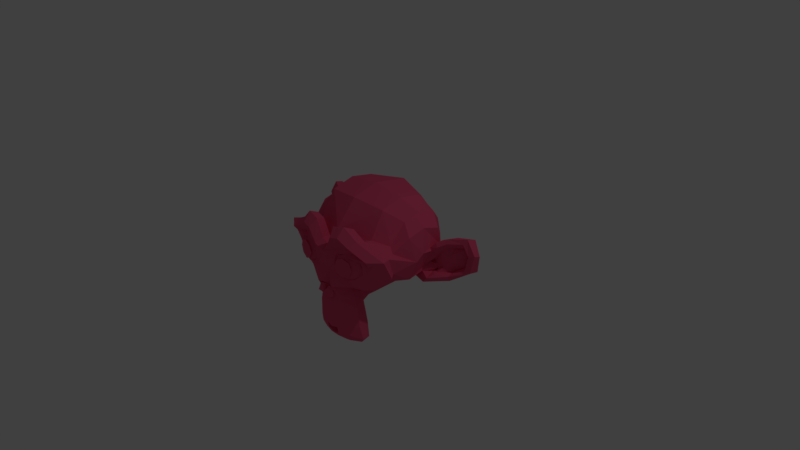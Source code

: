 # Source: monkey.blend  (saved by Blender 2.77.0; exported with 4.5.12 LTS)
import bpy
from mathutils import Matrix  # noqa: F401  (used for matrix-valued properties, if any)

bpy.ops.wm.read_factory_settings(use_empty=True)
scene = bpy.context.scene
scene.name = 'Scene'

# ---- collections
col_collection_1 = bpy.data.collections.new('Collection 1'); scene.collection.children.link(col_collection_1)

# ---- materials (node trees are filled in below, after node groups)
mat_material_001 = bpy.data.materials.new('Material.001')
mat_material_001.alpha_threshold = 0.0
mat_material_001.use_transparent_shadow = False
mat_material_001.diffuse_color = (0.8, 0.08825, 0.1965, 1.0)
mat_material_001.roughness = 0.5
mat_material_001.specular_intensity = 0.5791

# ---- material node trees

# ---- world
world_world = bpy.data.worlds.new('World'); scene.world = world_world
world_world.color = (0.05088, 0.05088, 0.05088)
world_world.use_sun_shadow = False
world_world.sun_shadow_jitter_overblur = 0.0
world_world.cycles.sampling_method = 'MANUAL'

# ---- cameras
cam_camera = bpy.data.cameras.new('Camera')
cam_camera.clip_end = 100.0
cam_camera.lens = 35.0
cam_camera.sensor_width = 32.0
cam_camera.sensor_height = 18.0
cam_camera.ortho_scale = 7.314
cam_camera.dof.focus_distance = 0.0
cam_camera.dof.aperture_fstop = 128.0

# ---- lights
light_lamp = bpy.data.lights.new('Lamp', 'POINT')
light_lamp.transmission_factor = 0.0
light_lamp.cutoff_distance = 30.0
light_lamp.energy = 100.0
light_lamp.shadow_buffer_clip_start = 1.001
light_lamp.shadow_soft_size = 0.1
light_lamp.shadow_maximum_resolution = 0.006
light_lamp.use_absolute_resolution = True

# ---- meshes
me_suzanne = bpy.data.meshes.new('Suzanne')
me_suzanne.from_pydata([(0.4375, -0.7656, 0.1641), (-0.4375, -0.7656, 0.1641), (0.5, -0.6875, 0.09375), (-0.5, -0.6875, 0.09375), (0.5469, -0.5781, 0.05469), (-0.5469, -0.5781, 0.05469), (0.3516, -0.6172, -0.02344), (-0.3516, -0.6172, -0.02344), (0.3516, -0.7188, 0.03125), (-0.3516, -0.7188, 0.03125), (0.3516, -0.7812, 0.1328), (-0.3516, -0.7812, 0.1328), (0.2734, -0.7969, 0.1641), (-0.2734, -0.7969, 0.1641), (0.2031, -0.7422, 0.09375), (-0.2031, -0.7422, 0.09375), (0.1562, -0.6484, 0.05469), (-0.1562, -0.6484, 0.05469), (0.07812, -0.6562, 0.2422), (-0.07812, -0.6562, 0.2422), (0.1406, -0.7422, 0.2422), (-0.1406, -0.7422, 0.2422), (0.2422, -0.7969, 0.2422), (-0.2422, -0.7969, 0.2422), (0.2734, -0.7969, 0.3281), (-0.2734, -0.7969, 0.3281), (0.2031, -0.7422, 0.3906), (-0.2031, -0.7422, 0.3906), (0.1562, -0.6484, 0.4375), (-0.1562, -0.6484, 0.4375), (0.3516, -0.6172, 0.5156), (-0.3516, -0.6172, 0.5156), (0.3516, -0.7188, 0.4531), (-0.3516, -0.7188, 0.4531), (0.3516, -0.7812, 0.3594), (-0.3516, -0.7812, 0.3594), (0.4375, -0.7656, 0.3281), (-0.4375, -0.7656, 0.3281), (0.5, -0.6875, 0.3906), (-0.5, -0.6875, 0.3906), (0.5469, -0.5781, 0.4375), (-0.5469, -0.5781, 0.4375), (0.625, -0.5625, 0.2422), (-0.625, -0.5625, 0.2422), (0.5625, -0.6719, 0.2422), (-0.5625, -0.6719, 0.2422), (0.4688, -0.7578, 0.2422), (-0.4688, -0.7578, 0.2422), (0.4766, -0.7734, 0.2422), (-0.4766, -0.7734, 0.2422), (0.4453, -0.7812, 0.3359), (-0.4453, -0.7812, 0.3359), (0.3516, -0.8047, 0.375), (-0.3516, -0.8047, 0.375), (0.2656, -0.8203, 0.3359), (-0.2656, -0.8203, 0.3359), (0.2266, -0.8203, 0.2422), (-0.2266, -0.8203, 0.2422), (0.2656, -0.8203, 0.1562), (-0.2656, -0.8203, 0.1562), (0.3516, -0.8281, 0.2422), (-0.3516, -0.8281, 0.2422), (0.3516, -0.8047, 0.1172), (-0.3516, -0.8047, 0.1172), (0.4453, -0.7812, 0.1562), (-0.4453, -0.7812, 0.1562), (0.0, -0.7422, 0.4297), (0.0, -0.8203, 0.3516), (0.0, -0.7344, -0.6797), (0.0, -0.7812, -0.3203), (0.0, -0.7969, -0.1875), (0.0, -0.7188, -0.7734), (0.0, -0.6016, 0.4062), (0.0, -0.5703, 0.5703), (0.0, 0.5469, 0.8984), (0.0, 0.8516, 0.5625), (0.0, 0.8281, 0.07031), (0.0, 0.3516, -0.3828), (0.2031, -0.5625, -0.1875), (-0.2031, -0.5625, -0.1875), (0.3125, -0.5703, -0.4375), (-0.3125, -0.5703, -0.4375), (0.3516, -0.5703, -0.6953), (-0.3516, -0.5703, -0.6953), (0.3672, -0.5312, -0.8906), (-0.3672, -0.5312, -0.8906), (0.3281, -0.5234, -0.9453), (-0.3281, -0.5234, -0.9453), (0.1797, -0.5547, -0.9688), (-0.1797, -0.5547, -0.9688), (0.0, -0.5781, -0.9844), (0.4375, -0.5312, -0.1406), (-0.4375, -0.5312, -0.1406), (0.6328, -0.5391, -0.03906), (-0.6328, -0.5391, -0.03906), (0.8281, -0.4453, 0.1484), (-0.8281, -0.4453, 0.1484), (0.8594, -0.5938, 0.4297), (-0.8594, -0.5938, 0.4297), (0.7109, -0.625, 0.4844), (-0.7109, -0.625, 0.4844), (0.4922, -0.6875, 0.6016), (-0.4922, -0.6875, 0.6016), (0.3203, -0.7344, 0.7578), (-0.3203, -0.7344, 0.7578), (0.1562, -0.7578, 0.7188), (-0.1562, -0.7578, 0.7188), (0.0625, -0.75, 0.4922), (-0.0625, -0.75, 0.4922), (0.1641, -0.7734, 0.4141), (-0.1641, -0.7734, 0.4141), (0.125, -0.7656, 0.3047), (-0.125, -0.7656, 0.3047), (0.2031, -0.7422, 0.09375), (-0.2031, -0.7422, 0.09375), (0.375, -0.7031, 0.01562), (-0.375, -0.7031, 0.01562), (0.4922, -0.6719, 0.0625), (-0.4922, -0.6719, 0.0625), (0.625, -0.6484, 0.1875), (-0.625, -0.6484, 0.1875), (0.6406, -0.6484, 0.2969), (-0.6406, -0.6484, 0.2969), (0.6016, -0.6641, 0.375), (-0.6016, -0.6641, 0.375), (0.4297, -0.7188, 0.4375), (-0.4297, -0.7188, 0.4375), (0.25, -0.7578, 0.4688), (-0.25, -0.7578, 0.4688), (0.0, -0.7344, -0.7656), (0.1094, -0.7344, -0.7188), (-0.1094, -0.7344, -0.7188), (0.1172, -0.7109, -0.8359), (-0.1172, -0.7109, -0.8359), (0.0625, -0.6953, -0.8828), (-0.0625, -0.6953, -0.8828), (0.0, -0.6875, -0.8906), (0.0, -0.75, -0.1953), (0.0, -0.7422, -0.1406), (0.1016, -0.7422, -0.1484), (-0.1016, -0.7422, -0.1484), (0.125, -0.75, -0.2266), (-0.125, -0.75, -0.2266), (0.08594, -0.7422, -0.2891), (-0.08594, -0.7422, -0.2891), (0.3984, -0.6719, -0.04688), (-0.3984, -0.6719, -0.04688), (0.6172, -0.625, 0.05469), (-0.6172, -0.625, 0.05469), (0.7266, -0.6016, 0.2031), (-0.7266, -0.6016, 0.2031), (0.7422, -0.6562, 0.375), (-0.7422, -0.6562, 0.375), (0.6875, -0.7266, 0.4141), (-0.6875, -0.7266, 0.4141), (0.4375, -0.7969, 0.5469), (-0.4375, -0.7969, 0.5469), (0.3125, -0.8359, 0.6406), (-0.3125, -0.8359, 0.6406), (0.2031, -0.8516, 0.6172), (-0.2031, -0.8516, 0.6172), (0.1016, -0.8438, 0.4297), (-0.1016, -0.8438, 0.4297), (0.125, -0.8125, -0.1016), (-0.125, -0.8125, -0.1016), (0.2109, -0.7109, -0.4453), (-0.2109, -0.7109, -0.4453), (0.25, -0.6875, -0.7031), (-0.25, -0.6875, -0.7031), (0.2656, -0.6641, -0.8203), (-0.2656, -0.6641, -0.8203), (0.2344, -0.6328, -0.9141), (-0.2344, -0.6328, -0.9141), (0.1641, -0.6328, -0.9297), (-0.1641, -0.6328, -0.9297), (0.0, -0.6406, -0.9453), (0.0, -0.7266, 0.04688), (0.0, -0.7656, 0.2109), (0.3281, -0.7422, 0.4766), (-0.3281, -0.7422, 0.4766), (0.1641, -0.75, 0.1406), (-0.1641, -0.75, 0.1406), (0.1328, -0.7578, 0.2109), (-0.1328, -0.7578, 0.2109), (0.1172, -0.7344, -0.6875), (-0.1172, -0.7344, -0.6875), (0.07812, -0.75, -0.4453), (-0.07812, -0.75, -0.4453), (0.0, -0.75, -0.4453), (0.0, -0.7422, -0.3281), (0.09375, -0.7812, -0.2734), (-0.09375, -0.7812, -0.2734), (0.1328, -0.7969, -0.2266), (-0.1328, -0.7969, -0.2266), (0.1094, -0.7812, -0.1328), (-0.1094, -0.7812, -0.1328), (0.03906, -0.7812, -0.125), (-0.03906, -0.7812, -0.125), (0.0, -0.8281, -0.2031), (0.04688, -0.8125, -0.1484), (-0.04688, -0.8125, -0.1484), (0.09375, -0.8125, -0.1562), (-0.09375, -0.8125, -0.1562), (0.1094, -0.8281, -0.2266), (-0.1094, -0.8281, -0.2266), (0.07812, -0.8047, -0.25), (-0.07812, -0.8047, -0.25), (0.0, -0.8047, -0.2891), (0.2578, -0.5547, -0.3125), (-0.2578, -0.5547, -0.3125), (0.1641, -0.7109, -0.2422), (-0.1641, -0.7109, -0.2422), (0.1797, -0.7109, -0.3125), (-0.1797, -0.7109, -0.3125), (0.2344, -0.5547, -0.25), (-0.2344, -0.5547, -0.25), (0.0, -0.6875, -0.875), (0.04688, -0.6875, -0.8672), (-0.04688, -0.6875, -0.8672), (0.09375, -0.7109, -0.8203), (-0.09375, -0.7109, -0.8203), (0.09375, -0.7266, -0.7422), (-0.09375, -0.7266, -0.7422), (0.0, -0.6562, -0.7812), (0.09375, -0.6641, -0.75), (-0.09375, -0.6641, -0.75), (0.09375, -0.6406, -0.8125), (-0.09375, -0.6406, -0.8125), (0.04688, -0.6328, -0.8516), (-0.04688, -0.6328, -0.8516), (0.0, -0.6328, -0.8594), (0.1719, -0.7812, 0.2188), (-0.1719, -0.7812, 0.2188), (0.1875, -0.7734, 0.1562), (-0.1875, -0.7734, 0.1562), (0.3359, -0.7578, 0.4297), (-0.3359, -0.7578, 0.4297), (0.2734, -0.7734, 0.4219), (-0.2734, -0.7734, 0.4219), (0.4219, -0.7734, 0.3984), (-0.4219, -0.7734, 0.3984), (0.5625, -0.6953, 0.3516), (-0.5625, -0.6953, 0.3516), (0.5859, -0.6875, 0.2891), (-0.5859, -0.6875, 0.2891), (0.5781, -0.6797, 0.1953), (-0.5781, -0.6797, 0.1953), (0.4766, -0.7188, 0.1016), (-0.4766, -0.7188, 0.1016), (0.375, -0.7422, 0.0625), (-0.375, -0.7422, 0.0625), (0.2266, -0.7812, 0.1094), (-0.2266, -0.7812, 0.1094), (0.1797, -0.7812, 0.2969), (-0.1797, -0.7812, 0.2969), (0.2109, -0.7812, 0.375), (-0.2109, -0.7812, 0.375), (0.2344, -0.7578, 0.3594), (-0.2344, -0.7578, 0.3594), (0.1953, -0.7578, 0.2969), (-0.1953, -0.7578, 0.2969), (0.2422, -0.7578, 0.125), (-0.2422, -0.7578, 0.125), (0.375, -0.7266, 0.08594), (-0.375, -0.7266, 0.08594), (0.4609, -0.7031, 0.1172), (-0.4609, -0.7031, 0.1172), (0.5469, -0.6719, 0.2109), (-0.5469, -0.6719, 0.2109), (0.5547, -0.6719, 0.2812), (-0.5547, -0.6719, 0.2812), (0.5312, -0.6797, 0.3359), (-0.5312, -0.6797, 0.3359), (0.4141, -0.75, 0.3906), (-0.4141, -0.75, 0.3906), (0.2812, -0.7656, 0.3984), (-0.2812, -0.7656, 0.3984), (0.3359, -0.75, 0.4062), (-0.3359, -0.75, 0.4062), (0.2031, -0.75, 0.1719), (-0.2031, -0.75, 0.1719), (0.1953, -0.75, 0.2266), (-0.1953, -0.75, 0.2266), (0.1094, -0.6094, 0.4609), (-0.1094, -0.6094, 0.4609), (0.1953, -0.6172, 0.6641), (-0.1953, -0.6172, 0.6641), (0.3359, -0.5938, 0.6875), (-0.3359, -0.5938, 0.6875), (0.4844, -0.5547, 0.5547), (-0.4844, -0.5547, 0.5547), (0.6797, -0.4922, 0.4531), (-0.6797, -0.4922, 0.4531), (0.7969, -0.4609, 0.4062), (-0.7969, -0.4609, 0.4062), (0.7734, -0.375, 0.1641), (-0.7734, -0.375, 0.1641), (0.6016, -0.4141, 0.0), (-0.6016, -0.4141, 0.0), (0.4375, -0.4688, -0.09375), (-0.4375, -0.4688, -0.09375), (0.0, -0.2891, 0.8984), (0.0, 0.07812, 0.9844), (0.0, 0.6719, -0.1953), (0.0, -0.1875, -0.4609), (0.0, -0.4609, -0.9766), (0.0, -0.3438, -0.8047), (0.0, -0.3203, -0.5703), (0.0, -0.2812, -0.4844), (0.8516, -0.05469, 0.2344), (-0.8516, -0.05469, 0.2344), (0.8594, 0.04688, 0.3203), (-0.8594, 0.04688, 0.3203), (0.7734, 0.4375, 0.2656), (-0.7734, 0.4375, 0.2656), (0.4609, 0.7031, 0.4375), (-0.4609, 0.7031, 0.4375), (0.7344, -0.07031, -0.04688), (-0.7344, -0.07031, -0.04688), (0.5938, 0.1641, -0.125), (-0.5938, 0.1641, -0.125), (0.6406, 0.4297, -0.007812), (-0.6406, 0.4297, -0.007812), (0.3359, 0.6641, 0.05469), (-0.3359, 0.6641, 0.05469), (0.2344, -0.4062, -0.3516), (-0.2344, -0.4062, -0.3516), (0.1797, -0.2578, -0.4141), (-0.1797, -0.2578, -0.4141), (0.2891, -0.3828, -0.7109), (-0.2891, -0.3828, -0.7109), (0.25, -0.3906, -0.5), (-0.25, -0.3906, -0.5), (0.3281, -0.3984, -0.9141), (-0.3281, -0.3984, -0.9141), (0.1406, -0.3672, -0.7578), (-0.1406, -0.3672, -0.7578), (0.125, -0.3594, -0.5391), (-0.125, -0.3594, -0.5391), (0.1641, -0.4375, -0.9453), (-0.1641, -0.4375, -0.9453), (0.2188, -0.4297, -0.2812), (-0.2188, -0.4297, -0.2812), (0.2109, -0.4688, -0.2266), (-0.2109, -0.4688, -0.2266), (0.2031, -0.5, -0.1719), (-0.2031, -0.5, -0.1719), (0.2109, -0.1641, -0.3906), (-0.2109, -0.1641, -0.3906), (0.2969, 0.2656, -0.3125), (-0.2969, 0.2656, -0.3125), (0.3438, 0.5391, -0.1484), (-0.3438, 0.5391, -0.1484), (0.4531, 0.3828, 0.8672), (-0.4531, 0.3828, 0.8672), (0.4531, 0.07031, 0.9297), (-0.4531, 0.07031, 0.9297), (0.4531, -0.2344, 0.8516), (-0.4531, -0.2344, 0.8516), (0.4609, -0.4297, 0.5234), (-0.4609, -0.4297, 0.5234), (0.7266, -0.3359, 0.4062), (-0.7266, -0.3359, 0.4062), (0.6328, -0.2812, 0.4531), (-0.6328, -0.2812, 0.4531), (0.6406, -0.05469, 0.7031), (-0.6406, -0.05469, 0.7031), (0.7969, -0.125, 0.5625), (-0.7969, -0.125, 0.5625), (0.7969, 0.1172, 0.6172), (-0.7969, 0.1172, 0.6172), (0.6406, 0.1953, 0.75), (-0.6406, 0.1953, 0.75), (0.6406, 0.4453, 0.6797), (-0.6406, 0.4453, 0.6797), (0.7969, 0.3594, 0.5391), (-0.7969, 0.3594, 0.5391), (0.6172, 0.5859, 0.3281), (-0.6172, 0.5859, 0.3281), (0.4844, 0.5469, 0.02344), (-0.4844, 0.5469, 0.02344), (0.8203, 0.2031, 0.3281), (-0.8203, 0.2031, 0.3281), (0.4062, -0.1484, -0.1719), (-0.4062, -0.1484, -0.1719), (0.4297, 0.2109, -0.1953), (-0.4297, 0.2109, -0.1953), (0.8906, 0.2344, 0.4062), (-0.8906, 0.2344, 0.4062), (0.7734, 0.125, -0.1406), (-0.7734, 0.125, -0.1406), (1.039, 0.3281, -0.1016), (-1.039, 0.3281, -0.1016), (1.281, 0.4297, 0.05469), (-1.281, 0.4297, 0.05469), (1.352, 0.4219, 0.3203), (-1.352, 0.4219, 0.3203), (1.234, 0.4219, 0.5078), (-1.234, 0.4219, 0.5078), (1.023, 0.3125, 0.4766), (-1.023, 0.3125, 0.4766), (1.016, 0.2891, 0.4141), (-1.016, 0.2891, 0.4141), (1.188, 0.3906, 0.4375), (-1.188, 0.3906, 0.4375), (1.266, 0.4062, 0.2891), (-1.266, 0.4062, 0.2891), (1.211, 0.4062, 0.07812), (-1.211, 0.4062, 0.07812), (1.031, 0.3047, -0.03906), (-1.031, 0.3047, -0.03906), (0.8281, 0.1328, -0.07031), (-0.8281, 0.1328, -0.07031), (0.9219, 0.2188, 0.3594), (-0.9219, 0.2188, 0.3594), (0.9453, 0.2891, 0.3047), (-0.9453, 0.2891, 0.3047), (0.8828, 0.2109, -0.02344), (-0.8828, 0.2109, -0.02344), (1.039, 0.3672, 0.0), (-1.039, 0.3672, 0.0), (1.188, 0.4453, 0.09375), (-1.188, 0.4453, 0.09375), (1.234, 0.4453, 0.25), (-1.234, 0.4453, 0.25), (1.172, 0.4375, 0.3594), (-1.172, 0.4375, 0.3594), (1.023, 0.3594, 0.3438), (-1.023, 0.3594, 0.3438), (0.8438, 0.2109, 0.2891), (-0.8438, 0.2109, 0.2891), (0.8359, 0.2734, 0.1719), (-0.8359, 0.2734, 0.1719), (0.7578, 0.2734, 0.09375), (-0.7578, 0.2734, 0.09375), (0.8203, 0.2734, 0.08594), (-0.8203, 0.2734, 0.08594), (0.8438, 0.2734, 0.01562), (-0.8438, 0.2734, 0.01562), (0.8125, 0.2734, -0.01562), (-0.8125, 0.2734, -0.01562), (0.7266, 0.07031, 0.0), (-0.7266, 0.07031, 0.0), (0.7188, 0.1719, -0.02344), (-0.7188, 0.1719, -0.02344), (0.7188, 0.1875, 0.03906), (-0.7188, 0.1875, 0.03906), (0.7969, 0.2109, 0.2031), (-0.7969, 0.2109, 0.2031), (0.8906, 0.2656, 0.2422), (-0.8906, 0.2656, 0.2422), (0.8906, 0.3203, 0.2344), (-0.8906, 0.3203, 0.2344), (0.8125, 0.3203, -0.01562), (-0.8125, 0.3203, -0.01562), (0.8516, 0.3203, 0.01562), (-0.8516, 0.3203, 0.01562), (0.8281, 0.3203, 0.07812), (-0.8281, 0.3203, 0.07812), (0.7656, 0.3203, 0.09375), (-0.7656, 0.3203, 0.09375), (0.8438, 0.3203, 0.1719), (-0.8438, 0.3203, 0.1719), (1.039, 0.4141, 0.3281), (-1.039, 0.4141, 0.3281), (1.188, 0.4844, 0.3438), (-1.188, 0.4844, 0.3438), (1.258, 0.4922, 0.2422), (-1.258, 0.4922, 0.2422), (1.211, 0.4844, 0.08594), (-1.211, 0.4844, 0.08594), (1.047, 0.4219, 0.0), (-1.047, 0.4219, 0.0), (0.8828, 0.2656, -0.01562), (-0.8828, 0.2656, -0.01562), (0.9531, 0.3438, 0.2891), (-0.9531, 0.3438, 0.2891), (0.8906, 0.3281, 0.1094), (-0.8906, 0.3281, 0.1094), (0.9375, 0.3359, 0.0625), (-0.9375, 0.3359, 0.0625), (1.0, 0.3672, 0.125), (-1.0, 0.3672, 0.125), (0.9609, 0.3516, 0.1719), (-0.9609, 0.3516, 0.1719), (1.016, 0.375, 0.2344), (-1.016, 0.375, 0.2344), (1.055, 0.3828, 0.1875), (-1.055, 0.3828, 0.1875), (1.109, 0.3906, 0.2109), (-1.109, 0.3906, 0.2109), (1.086, 0.3906, 0.2734), (-1.086, 0.3906, 0.2734), (1.023, 0.4844, 0.4375), (-1.023, 0.4844, 0.4375), (1.25, 0.5469, 0.4688), (-1.25, 0.5469, 0.4688), (1.367, 0.5, 0.2969), (-1.367, 0.5, 0.2969), (1.312, 0.5312, 0.05469), (-1.312, 0.5312, 0.05469), (1.039, 0.4922, -0.08594), (-1.039, 0.4922, -0.08594), (0.7891, 0.3281, -0.125), (-0.7891, 0.3281, -0.125), (0.8594, 0.3828, 0.3828), (-0.8594, 0.3828, 0.3828)], [], [(46, 0, 2, 44), (3, 1, 47, 45), (44, 2, 4, 42), (5, 3, 45, 43), (2, 8, 6, 4), (7, 9, 3, 5), (0, 10, 8, 2), (9, 11, 1, 3), (10, 12, 14, 8), (15, 13, 11, 9), (8, 14, 16, 6), (17, 15, 9, 7), (14, 20, 18, 16), (19, 21, 15, 17), (12, 22, 20, 14), (21, 23, 13, 15), (22, 24, 26, 20), (27, 25, 23, 21), (20, 26, 28, 18), (29, 27, 21, 19), (26, 32, 30, 28), (31, 33, 27, 29), (24, 34, 32, 26), (33, 35, 25, 27), (34, 36, 38, 32), (39, 37, 35, 33), (32, 38, 40, 30), (41, 39, 33, 31), (38, 44, 42, 40), (43, 45, 39, 41), (36, 46, 44, 38), (45, 47, 37, 39), (46, 36, 50, 48), (51, 37, 47, 49), (36, 34, 52, 50), (53, 35, 37, 51), (34, 24, 54, 52), (55, 25, 35, 53), (24, 22, 56, 54), (57, 23, 25, 55), (22, 12, 58, 56), (59, 13, 23, 57), (12, 10, 62, 58), (63, 11, 13, 59), (10, 0, 64, 62), (65, 1, 11, 63), (0, 46, 48, 64), (49, 47, 1, 65), (60, 64, 48), (49, 65, 61), (62, 64, 60), (61, 65, 63), (60, 58, 62), (63, 59, 61), (60, 56, 58), (59, 57, 61), (60, 54, 56), (57, 55, 61), (60, 52, 54), (55, 53, 61), (60, 50, 52), (53, 51, 61), (60, 48, 50), (51, 49, 61), (88, 173, 175, 90), (175, 174, 89, 90), (86, 171, 173, 88), (174, 172, 87, 89), (84, 169, 171, 86), (172, 170, 85, 87), (82, 167, 169, 84), (170, 168, 83, 85), (80, 165, 167, 82), (168, 166, 81, 83), (78, 91, 145, 163), (146, 92, 79, 164), (91, 93, 147, 145), (148, 94, 92, 146), (93, 95, 149, 147), (150, 96, 94, 148), (95, 97, 151, 149), (152, 98, 96, 150), (97, 99, 153, 151), (154, 100, 98, 152), (99, 101, 155, 153), (156, 102, 100, 154), (101, 103, 157, 155), (158, 104, 102, 156), (103, 105, 159, 157), (160, 106, 104, 158), (105, 107, 161, 159), (162, 108, 106, 160), (107, 66, 67, 161), (67, 66, 108, 162), (109, 127, 159, 161), (160, 128, 110, 162), (127, 178, 157, 159), (158, 179, 128, 160), (125, 155, 157, 178), (158, 156, 126, 179), (123, 153, 155, 125), (156, 154, 124, 126), (121, 151, 153, 123), (154, 152, 122, 124), (119, 149, 151, 121), (152, 150, 120, 122), (117, 147, 149, 119), (150, 148, 118, 120), (115, 145, 147, 117), (148, 146, 116, 118), (113, 163, 145, 115), (146, 164, 114, 116), (113, 180, 176, 163), (176, 181, 114, 164), (109, 161, 67, 111), (67, 162, 110, 112), (111, 67, 177, 182), (177, 67, 112, 183), (176, 180, 182, 177), (183, 181, 176, 177), (134, 136, 175, 173), (175, 136, 135, 174), (132, 134, 173, 171), (174, 135, 133, 172), (130, 132, 171, 169), (172, 133, 131, 170), (165, 186, 184, 167), (185, 187, 166, 168), (130, 169, 167, 184), (168, 170, 131, 185), (143, 189, 188, 186), (188, 189, 144, 187), (184, 186, 188, 68), (188, 187, 185, 68), (129, 130, 184, 68), (185, 131, 129, 68), (141, 192, 190, 143), (191, 193, 142, 144), (139, 194, 192, 141), (193, 195, 140, 142), (138, 196, 194, 139), (195, 197, 138, 140), (137, 70, 196, 138), (197, 70, 137, 138), (189, 143, 190, 69), (191, 144, 189, 69), (69, 190, 205, 207), (206, 191, 69, 207), (70, 198, 199, 196), (200, 198, 70, 197), (196, 199, 201, 194), (202, 200, 197, 195), (194, 201, 203, 192), (204, 202, 195, 193), (192, 203, 205, 190), (206, 204, 193, 191), (198, 203, 201, 199), (202, 204, 198, 200), (198, 207, 205, 203), (206, 207, 198, 204), (138, 139, 163, 176), (164, 140, 138, 176), (139, 141, 210, 163), (211, 142, 140, 164), (141, 143, 212, 210), (213, 144, 142, 211), (143, 186, 165, 212), (166, 187, 144, 213), (80, 208, 212, 165), (213, 209, 81, 166), (208, 214, 210, 212), (211, 215, 209, 213), (78, 163, 210, 214), (211, 164, 79, 215), (130, 129, 71, 221), (71, 129, 131, 222), (132, 130, 221, 219), (222, 131, 133, 220), (134, 132, 219, 217), (220, 133, 135, 218), (136, 134, 217, 216), (218, 135, 136, 216), (216, 217, 228, 230), (229, 218, 216, 230), (217, 219, 226, 228), (227, 220, 218, 229), (219, 221, 224, 226), (225, 222, 220, 227), (221, 71, 223, 224), (223, 71, 222, 225), (223, 230, 228, 224), (229, 230, 223, 225), (224, 228, 226), (227, 229, 225), (182, 180, 233, 231), (234, 181, 183, 232), (111, 182, 231, 253), (232, 183, 112, 254), (109, 111, 253, 255), (254, 112, 110, 256), (180, 113, 251, 233), (252, 114, 181, 234), (113, 115, 249, 251), (250, 116, 114, 252), (115, 117, 247, 249), (248, 118, 116, 250), (117, 119, 245, 247), (246, 120, 118, 248), (119, 121, 243, 245), (244, 122, 120, 246), (121, 123, 241, 243), (242, 124, 122, 244), (123, 125, 239, 241), (240, 126, 124, 242), (125, 178, 235, 239), (236, 179, 126, 240), (178, 127, 237, 235), (238, 128, 179, 236), (127, 109, 255, 237), (256, 110, 128, 238), (237, 255, 257, 275), (258, 256, 238, 276), (235, 237, 275, 277), (276, 238, 236, 278), (239, 235, 277, 273), (278, 236, 240, 274), (241, 239, 273, 271), (274, 240, 242, 272), (243, 241, 271, 269), (272, 242, 244, 270), (245, 243, 269, 267), (270, 244, 246, 268), (247, 245, 267, 265), (268, 246, 248, 266), (249, 247, 265, 263), (266, 248, 250, 264), (251, 249, 263, 261), (264, 250, 252, 262), (233, 251, 261, 279), (262, 252, 234, 280), (255, 253, 259, 257), (260, 254, 256, 258), (253, 231, 281, 259), (282, 232, 254, 260), (231, 233, 279, 281), (280, 234, 232, 282), (66, 107, 283, 72), (284, 108, 66, 72), (107, 105, 285, 283), (286, 106, 108, 284), (105, 103, 287, 285), (288, 104, 106, 286), (103, 101, 289, 287), (290, 102, 104, 288), (101, 99, 291, 289), (292, 100, 102, 290), (99, 97, 293, 291), (294, 98, 100, 292), (97, 95, 295, 293), (296, 96, 98, 294), (95, 93, 297, 295), (298, 94, 96, 296), (93, 91, 299, 297), (300, 92, 94, 298), (307, 308, 327, 337), (328, 308, 307, 338), (306, 307, 337, 335), (338, 307, 306, 336), (305, 306, 335, 339), (336, 306, 305, 340), (88, 90, 305, 339), (305, 90, 89, 340), (86, 88, 339, 333), (340, 89, 87, 334), (84, 86, 333, 329), (334, 87, 85, 330), (82, 84, 329, 331), (330, 85, 83, 332), (329, 335, 337, 331), (338, 336, 330, 332), (329, 333, 339, 335), (340, 334, 330, 336), (325, 331, 337, 327), (338, 332, 326, 328), (80, 82, 331, 325), (332, 83, 81, 326), (208, 341, 343, 214), (344, 342, 209, 215), (80, 325, 341, 208), (342, 326, 81, 209), (78, 214, 343, 345), (344, 215, 79, 346), (78, 345, 299, 91), (300, 346, 79, 92), (76, 323, 351, 303), (352, 324, 76, 303), (303, 351, 349, 77), (350, 352, 303, 77), (77, 349, 347, 304), (348, 350, 77, 304), (304, 347, 327, 308), (328, 348, 304, 308), (325, 327, 347, 341), (348, 328, 326, 342), (295, 297, 317, 309), (318, 298, 296, 310), (75, 315, 323, 76), (324, 316, 75, 76), (301, 357, 355, 302), (356, 358, 301, 302), (302, 355, 353, 74), (354, 356, 302, 74), (74, 353, 315, 75), (316, 354, 74, 75), (291, 293, 361, 363), (362, 294, 292, 364), (363, 361, 367, 365), (368, 362, 364, 366), (365, 367, 369, 371), (370, 368, 366, 372), (371, 369, 375, 373), (376, 370, 372, 374), (313, 377, 373, 375), (374, 378, 314, 376), (315, 353, 373, 377), (374, 354, 316, 378), (353, 355, 371, 373), (372, 356, 354, 374), (355, 357, 365, 371), (366, 358, 356, 372), (357, 359, 363, 365), (364, 360, 358, 366), (289, 291, 363, 359), (364, 292, 290, 360), (73, 359, 357, 301), (358, 360, 73, 301), (283, 285, 287, 289), (288, 286, 284, 290), (283, 289, 359, 73), (360, 290, 284, 73), (72, 283, 73), (73, 284, 72), (293, 295, 309, 361), (310, 296, 294, 362), (309, 311, 367, 361), (368, 312, 310, 362), (311, 381, 369, 367), (370, 382, 312, 368), (313, 375, 369, 381), (370, 376, 314, 382), (347, 349, 385, 383), (386, 350, 348, 384), (317, 383, 385, 319), (386, 384, 318, 320), (297, 299, 383, 317), (384, 300, 298, 318), (299, 343, 341, 383), (342, 344, 300, 384), (341, 347, 383), (384, 348, 342), (299, 345, 343), (344, 346, 300), (313, 321, 379, 377), (380, 322, 314, 378), (315, 377, 379, 323), (380, 378, 316, 324), (319, 385, 379, 321), (380, 386, 320, 322), (349, 351, 379, 385), (380, 352, 350, 386), (323, 379, 351), (352, 380, 324), (399, 387, 413, 401), (414, 388, 400, 402), (399, 401, 403, 397), (404, 402, 400, 398), (397, 403, 405, 395), (406, 404, 398, 396), (395, 405, 407, 393), (408, 406, 396, 394), (393, 407, 409, 391), (410, 408, 394, 392), (391, 409, 411, 389), (412, 410, 392, 390), (409, 419, 417, 411), (418, 420, 410, 412), (407, 421, 419, 409), (420, 422, 408, 410), (405, 423, 421, 407), (422, 424, 406, 408), (403, 425, 423, 405), (424, 426, 404, 406), (401, 427, 425, 403), (426, 428, 402, 404), (401, 413, 415, 427), (416, 414, 402, 428), (317, 319, 443, 441), (444, 320, 318, 442), (319, 389, 411, 443), (412, 390, 320, 444), (309, 317, 441, 311), (442, 318, 310, 312), (381, 429, 413, 387), (414, 430, 382, 388), (411, 417, 439, 443), (440, 418, 412, 444), (437, 445, 443, 439), (444, 446, 438, 440), (433, 445, 437, 435), (438, 446, 434, 436), (431, 447, 445, 433), (446, 448, 432, 434), (429, 447, 431, 449), (432, 448, 430, 450), (413, 429, 449, 415), (450, 430, 414, 416), (311, 447, 429, 381), (430, 448, 312, 382), (311, 441, 445, 447), (446, 442, 312, 448), (441, 443, 445), (446, 444, 442), (415, 449, 451, 475), (452, 450, 416, 476), (449, 431, 461, 451), (462, 432, 450, 452), (431, 433, 459, 461), (460, 434, 432, 462), (433, 435, 457, 459), (458, 436, 434, 460), (435, 437, 455, 457), (456, 438, 436, 458), (437, 439, 453, 455), (454, 440, 438, 456), (439, 417, 473, 453), (474, 418, 440, 454), (427, 415, 475, 463), (476, 416, 428, 464), (425, 427, 463, 465), (464, 428, 426, 466), (423, 425, 465, 467), (466, 426, 424, 468), (421, 423, 467, 469), (468, 424, 422, 470), (419, 421, 469, 471), (470, 422, 420, 472), (417, 419, 471, 473), (472, 420, 418, 474), (457, 455, 479, 477), (480, 456, 458, 478), (477, 479, 481, 483), (482, 480, 478, 484), (483, 481, 487, 485), (488, 482, 484, 486), (485, 487, 489, 491), (490, 488, 486, 492), (463, 475, 485, 491), (486, 476, 464, 492), (451, 483, 485, 475), (486, 484, 452, 476), (451, 461, 477, 483), (478, 462, 452, 484), (457, 477, 461, 459), (462, 478, 458, 460), (453, 473, 479, 455), (480, 474, 454, 456), (471, 481, 479, 473), (480, 482, 472, 474), (469, 487, 481, 471), (482, 488, 470, 472), (467, 489, 487, 469), (488, 490, 468, 470), (465, 491, 489, 467), (490, 492, 466, 468), (463, 491, 465), (466, 492, 464), (391, 389, 503, 501), (504, 390, 392, 502), (393, 391, 501, 499), (502, 392, 394, 500), (395, 393, 499, 497), (500, 394, 396, 498), (397, 395, 497, 495), (498, 396, 398, 496), (399, 397, 495, 493), (496, 398, 400, 494), (387, 399, 493, 505), (494, 400, 388, 506), (493, 501, 503, 505), (504, 502, 494, 506), (493, 495, 499, 501), (500, 496, 494, 502), (495, 497, 499), (500, 498, 496), (313, 381, 387, 505), (388, 382, 314, 506), (313, 505, 503, 321), (504, 506, 314, 322), (319, 321, 503, 389), (504, 322, 320, 390)])
me_suzanne.materials.append(mat_material_001)
me_suzanne.use_remesh_preserve_volume = False
me_suzanne.use_remesh_preserve_attributes = False
me_suzanne.use_mirror_vertex_groups = False
me_suzanne.update()

# ---- objects
ob_suzanne = bpy.data.objects.new('Suzanne', me_suzanne)
ob_lamp = bpy.data.objects.new('Lamp', light_lamp)
ob_camera = bpy.data.objects.new('Camera', cam_camera)

# ---- transforms, parenting, visibility, modifiers, constraints
ob_suzanne.location = (0.0, 0.0, 0.0)
ob_suzanne.lineart.crease_threshold = 0.0
ob_lamp.location = (4.076, 1.005, 5.904)
ob_lamp.rotation_euler = (0.6503, 0.05522, 1.866)
ob_lamp.lock_rotations_4d = False
ob_lamp.empty_display_type = 'ARROWS'
ob_lamp.color = (0.0, 0.0, 0.0, 0.0)
ob_lamp.lineart.crease_threshold = 0.0
ob_camera.location = (7.481, -6.508, 5.344)
ob_camera.rotation_euler = (1.109, 0.01082, 0.8149)
ob_camera.lock_rotations_4d = False
ob_camera.empty_display_type = 'ARROWS'
ob_camera.color = (0.0, 0.0, 0.0, 0.0)
ob_camera.display_type = 'WIRE'
ob_camera.lineart.crease_threshold = 0.0

# ---- collection membership
col_collection_1.objects.link(ob_suzanne)
col_collection_1.objects.link(ob_lamp)
col_collection_1.objects.link(ob_camera)

# ---- scene / render settings (as saved in the file)
scene.camera = ob_camera
scene.frame_start = 1; scene.frame_end = 250; scene.frame_set(1)
scene.render.engine = 'BLENDER_EEVEE_NEXT'
scene.render.resolution_percentage = 50
scene.render.dither_intensity = 0.0
scene.cycles.use_denoising = False
scene.cycles.samples = 128
scene.cycles.sampling_pattern = 'TABULATED_SOBOL'
scene.cycles.light_sampling_threshold = 0.0
scene.cycles.use_adaptive_sampling = False
scene.cycles.use_light_tree = False
scene.cycles.blur_glossy = 0.0
scene.cycles.sample_clamp_indirect = 0.0
scene.view_settings.view_transform = 'Standard'
bpy.context.view_layer.update()

